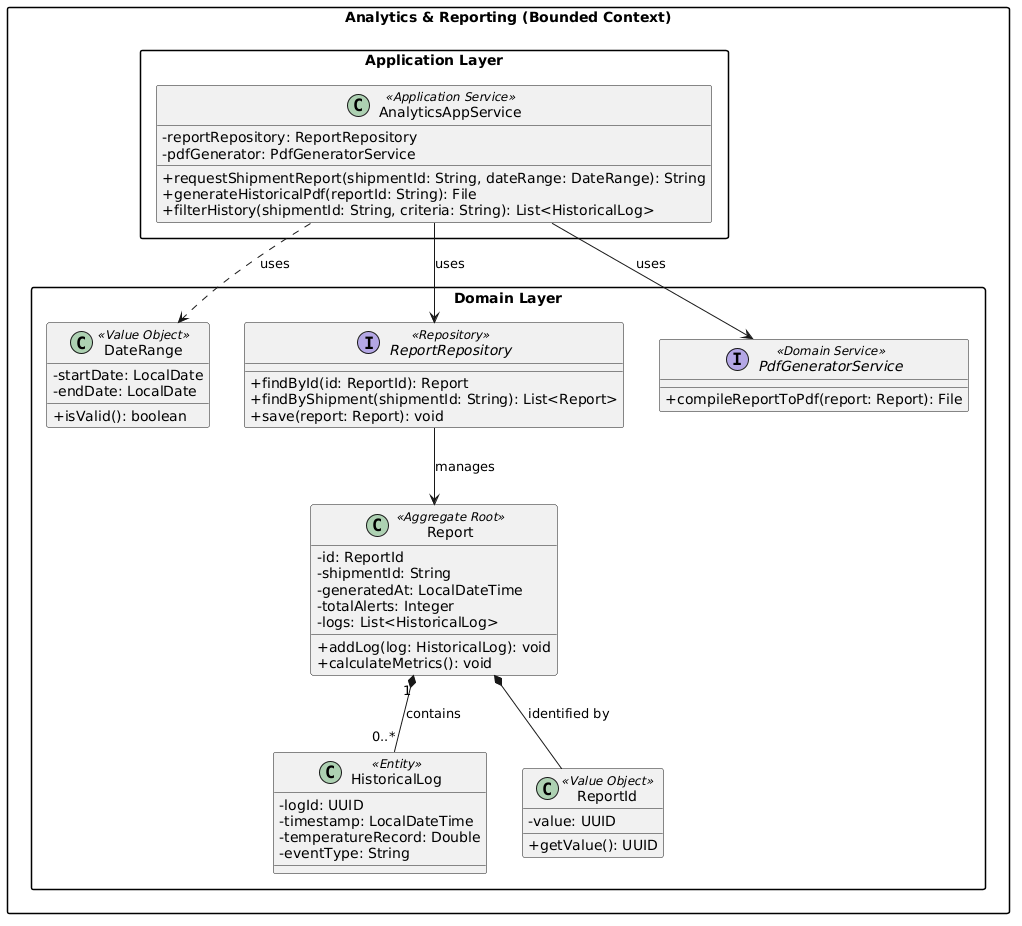

The diagram above was rendered by PlantUML. Its source (embedded in the PNG):
@startuml
skinparam classAttributeIconSize 0
skinparam packageStyle rectangle

package "Analytics & Reporting (Bounded Context)" {
    package "Application Layer" {
        class AnalyticsAppService <<Application Service>> {
            - reportRepository: ReportRepository
            - pdfGenerator: PdfGeneratorService
            + requestShipmentReport(shipmentId: String, dateRange: DateRange): String
            + generateHistoricalPdf(reportId: String): File
            + filterHistory(shipmentId: String, criteria: String): List<HistoricalLog>
        }
    }

    package "Domain Layer" {
        class Report <<Aggregate Root>> {
            - id: ReportId
            - shipmentId: String
            - generatedAt: LocalDateTime
            - totalAlerts: Integer
            - logs: List<HistoricalLog>
            + addLog(log: HistoricalLog): void
            + calculateMetrics(): void
        }

        class HistoricalLog <<Entity>> {
            - logId: UUID
            - timestamp: LocalDateTime
            - temperatureRecord: Double
            - eventType: String
        }

        class DateRange <<Value Object>> {
            - startDate: LocalDate
            - endDate: LocalDate
            + isValid(): boolean
        }

        class ReportId <<Value Object>> {
            - value: UUID
            + getValue(): UUID
        }

        interface ReportRepository <<Repository>> {
            + findById(id: ReportId): Report
            + findByShipment(shipmentId: String): List<Report>
            + save(report: Report): void
        }

        interface PdfGeneratorService <<Domain Service>> {
            + compileReportToPdf(report: Report): File
        }

        AnalyticsAppService --> ReportRepository : uses
        AnalyticsAppService --> PdfGeneratorService : uses
        ReportRepository --> Report : manages
        Report *-- ReportId : identified by
        Report "1" *-- "0..*" HistoricalLog : contains
        AnalyticsAppService ..> DateRange : uses
    }
}
@enduml